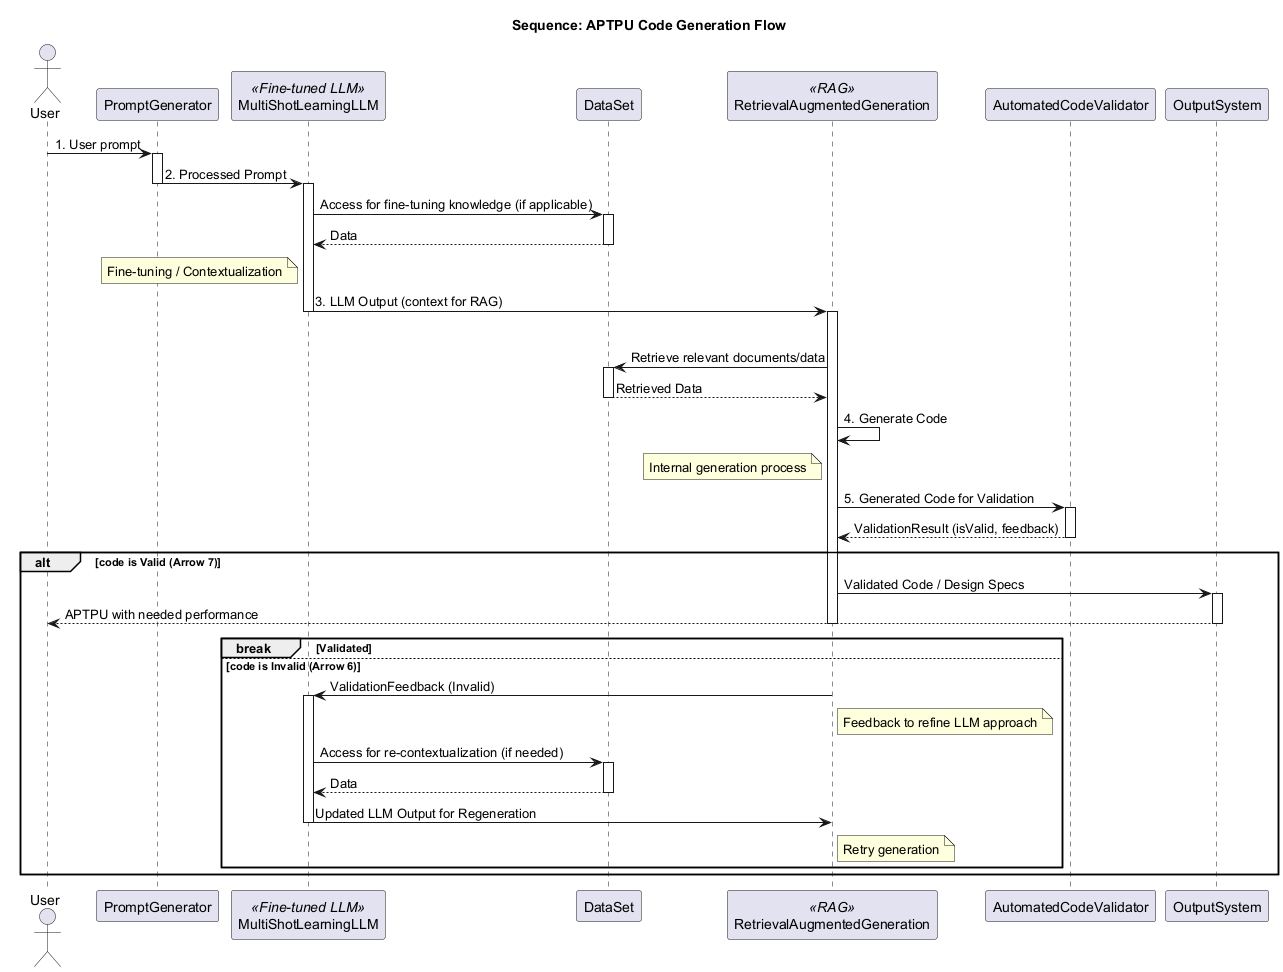

The diagram above was rendered by PlantUML. Its source (embedded in the PNG):
@startuml
title Sequence: APTPU Code Generation Flow

actor User as U
participant PromptGenerator as PG
participant "MultiShotLearningLLM" as MSL_LLM <<Fine-tuned LLM>>
participant "DataSet" as DS
participant "RetrievalAugmentedGeneration" as RAG <<RAG>>
participant "AutomatedCodeValidator" as ACV
participant "OutputSystem" as OUT

U -> PG : 1. User prompt
activate PG
PG -> MSL_LLM : 2. Processed Prompt
deactivate PG
activate MSL_LLM

MSL_LLM -> DS : Access for fine-tuning knowledge (if applicable)
activate DS
DS --> MSL_LLM : Data
deactivate DS
note left of MSL_LLM : Fine-tuning / Contextualization

MSL_LLM -> RAG : 3. LLM Output (context for RAG)
deactivate MSL_LLM
activate RAG

loop Generation & Validation Cycle
    RAG -> DS : Retrieve relevant documents/data
    activate DS
    DS --> RAG : Retrieved Data
    deactivate DS
    RAG -> RAG : 4. Generate Code
    note left of RAG : Internal generation process

    RAG -> ACV : 5. Generated Code for Validation
    activate ACV
    ACV --> RAG : ValidationResult (isValid, feedback)
    deactivate ACV

    alt code is Valid (Arrow 7)
        RAG -> OUT : Validated Code / Design Specs
        activate OUT
        OUT --> U : APTPU with needed performance
        deactivate OUT
        deactivate RAG
        break Validated
    else code is Invalid (Arrow 6)
        RAG -> MSL_LLM : ValidationFeedback (Invalid)
        note right of RAG : Feedback to refine LLM approach
        activate MSL_LLM
        MSL_LLM -> DS : Access for re-contextualization (if needed)
        activate DS
        DS --> MSL_LLM : Data
        deactivate DS
        MSL_LLM -> RAG : Updated LLM Output for Regeneration
        deactivate MSL_LLM
        note right of RAG : Retry generation
    end
end
deactivate RAG

@enduml